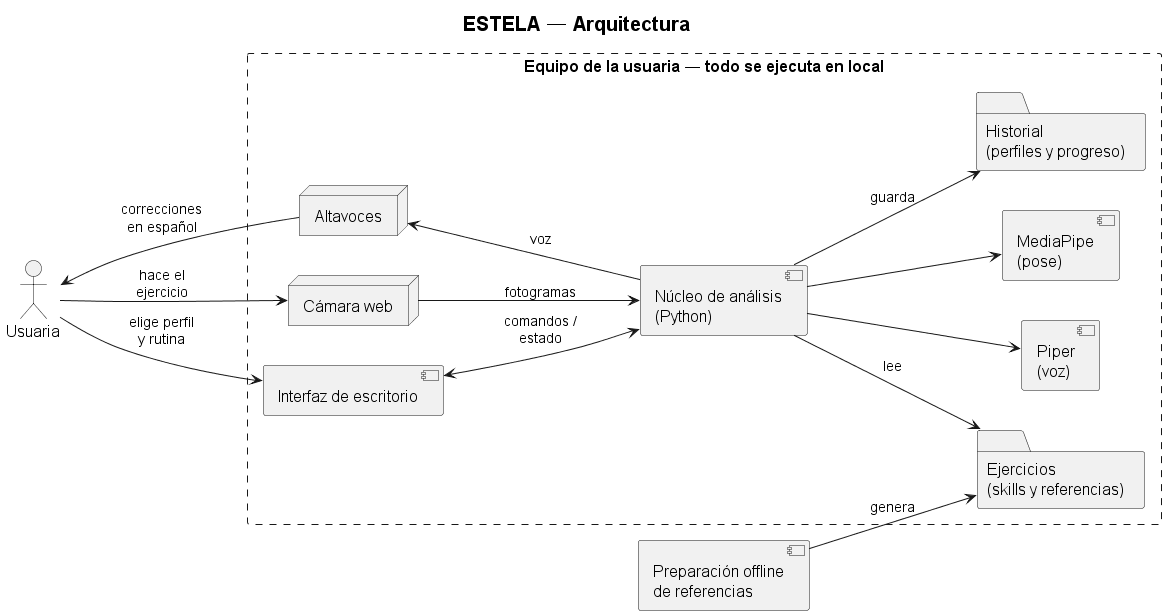

The diagram above was rendered by PlantUML. Its source (embedded in the PNG):
@startuml ARQUITECTURA_sistema_corto
' Versión corta de ARQUITECTURA_sistema.wsd para diapositivas — rama test
' (commit 0387218). Frente a la versión anterior añade el historial y los
' perfiles locales (ADR-008, ADR-009).

title ESTELA — Arquitectura

left to right direction
skinparam componentStyle uml2
skinparam shadowing false
skinparam defaultFontSize 16
skinparam titleFontSize 20
skinparam ArrowFontSize 14
skinparam nodesep 40
skinparam ranksep 120
skinparam rectangle {
  BorderStyle dashed
}

actor "Usuaria" as USU

rectangle "Equipo de la usuaria — todo se ejecuta en local" as EQ {
  node "Altavoces" as ALT
  node "Cámara web" as CAM
  component "Interfaz de escritorio" as UI
  component "Núcleo de análisis\n(Python)" as NUC
  component "Piper\n(voz)" as PIP
  component "MediaPipe\n(pose)" as MP
  folder "Ejercicios\n(skills y referencias)" as CONF
  folder "Historial\n(perfiles y progreso)" as HIST
}

component "Preparación offline\nde referencias" as OFF

USU <-- ALT : correcciones\nen español
USU --> CAM : hace el\nejercicio
USU --> UI : elige perfil\ny rutina

ALT <-- NUC : voz
CAM --> NUC : fotogramas
UI <--> NUC : comandos /\nestado
NUC --> PIP
NUC --> MP
NUC --> CONF : lee
NUC --> HIST : guarda

OFF --> CONF : genera
@enduml